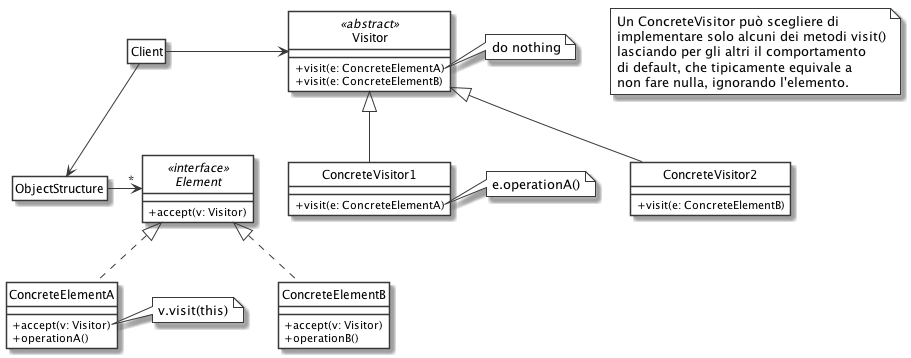

The diagram above was rendered by PlantUML. Its source (embedded in the PNG):
@startuml
' START STYLE
skinparam {
	monochrome true
	'shadowing false
	classBackgroundColor white
	noteBackgroundColor white
	classAttributeIconSize 0
	'linetype ortho
}
hide circle
' END STYLE

interface Element <<interface>> {
	+ accept(v: Visitor)
}

class ConcreteElementA implements Element {
	+ accept(v: Visitor)
	+ operationA()
}

class ConcreteElementB implements Element {
	+ accept(v: Visitor)
	+ operationB()
}

class Visitor <<abstract>> {
	+ visit(e: ConcreteElementA)
	+ visit(e: ConcreteElementB)
}

class ConcreteVisitor1 extends Visitor {
	+ visit(e: ConcreteElementA)
}

class ConcreteVisitor2 extends Visitor {
	+ visit(e: ConcreteElementB)
}

hide ObjectStructure members
hide Client members

ObjectStructure -right-> "*" Element
ObjectStructure <-down- Client
Client -right-> Visitor

note right of ConcreteElementA::accept
	v.visit(this)
end note

note right of Visitor::visit
	do nothing
end note

note right of ConcreteVisitor1::visit
	e.operationA()
end note

note as N1 
	Un ConcreteVisitor può scegliere di
	implementare solo alcuni dei metodi visit()
	lasciando per gli altri il comportamento 
	di default, che tipicamente equivale a 
	non fare nulla, ignorando l'elemento.
end note

@enduml